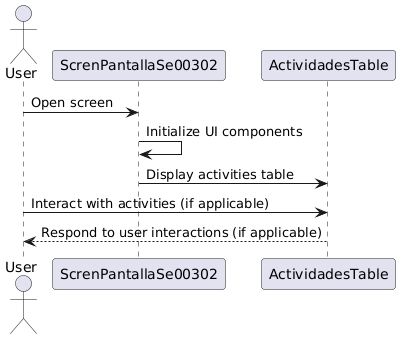

The diagram above was rendered by PlantUML. Its source (embedded in the PNG):
@startuml
actor User as "User"
participant ScrenPantallaSe00302 as "ScrenPantallaSe00302"
participant ActividadesTable as "ActividadesTable"

User -> ScrenPantallaSe00302: Open screen
ScrenPantallaSe00302 -> ScrenPantallaSe00302: Initialize UI components
ScrenPantallaSe00302 -> ActividadesTable: Display activities table

User -> ActividadesTable: Interact with activities (if applicable)
ActividadesTable --> User: Respond to user interactions (if applicable)
@enduml